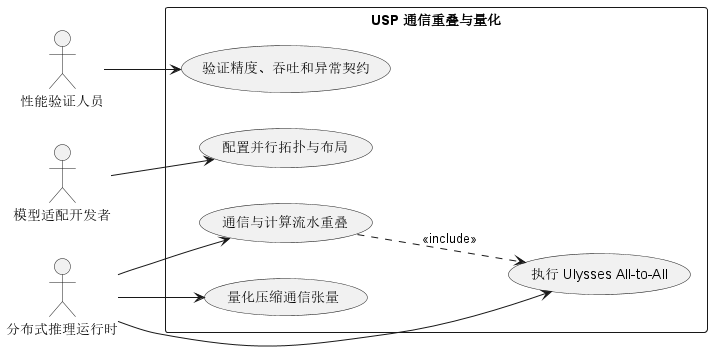

The diagram above was rendered by PlantUML. Its source (embedded in the PNG):
@startuml
left to right direction
actor "模型适配开发者" as Developer
actor "分布式推理运行时" as Runtime
actor "性能验证人员" as Tester
rectangle "USP 通信重叠与量化" {
  usecase "配置并行拓扑与布局" as UC1
  usecase "执行 Ulysses All-to-All" as UC2
  usecase "量化压缩通信张量" as UC3
  usecase "通信与计算流水重叠" as UC4
  usecase "验证精度、吞吐和异常契约" as UC5
}
Developer --> UC1
Runtime --> UC2
Runtime --> UC3
Runtime --> UC4
Tester --> UC5
UC4 ..> UC2 : <<include>>
@enduml